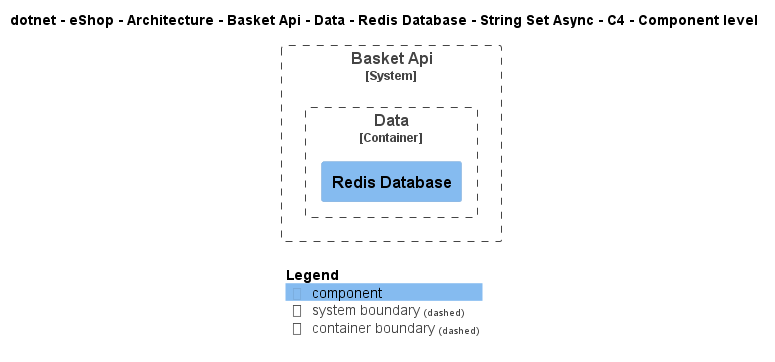

The diagram above was rendered by PlantUML. Its source (embedded in the PNG):
@startuml
!include ..\..\..\..\..\..\..\..\..\..\..\.c4s\C4_Component.puml

AddElementTag("c4interflow:lifecycle:new", $bgColor=green, $fontColor=#ffffff, $borderColor=green, $shadowing="False")
AddElementTag("c4interflow:lifecycle:changed", $bgColor=orange, $fontColor=#ffffff, $borderColor=orange, $shadowing="False")
AddElementTag("c4interflow:lifecycle:removed", $bgColor=red, $fontColor=#ffffff, $borderColor=red, $shadowing="False")

AddRelTag("c4interflow:lifecycle:new", $textColor=green, $lineColor=green)
AddRelTag("c4interflow:lifecycle:changed", $textColor=orange, $lineColor=orange)
AddRelTag("c4interflow:lifecycle:removed", $textColor=red, $lineColor=red)

SHOW_PERSON_PORTRAIT()
LAYOUT_TOP_DOWN()

skinparam linetype polyline

title dotnet - eShop - Architecture - Basket Api - Data - Redis Database - String Set Async - C4 - Component level


System_Boundary(dotnet.eShop.Architecture.SoftwareSystems.BasketApi, "Basket Api") {
    
Container_Boundary(dotnet.eShop.Architecture.SoftwareSystems.BasketApi.Containers.Data, "Data") {
    Component(dotnet.eShop.Architecture.SoftwareSystems.BasketApi.Containers.Data.Components.RedisDatabase, "Redis Database", "", "")
}
}



SHOW_LEGEND()
@enduml